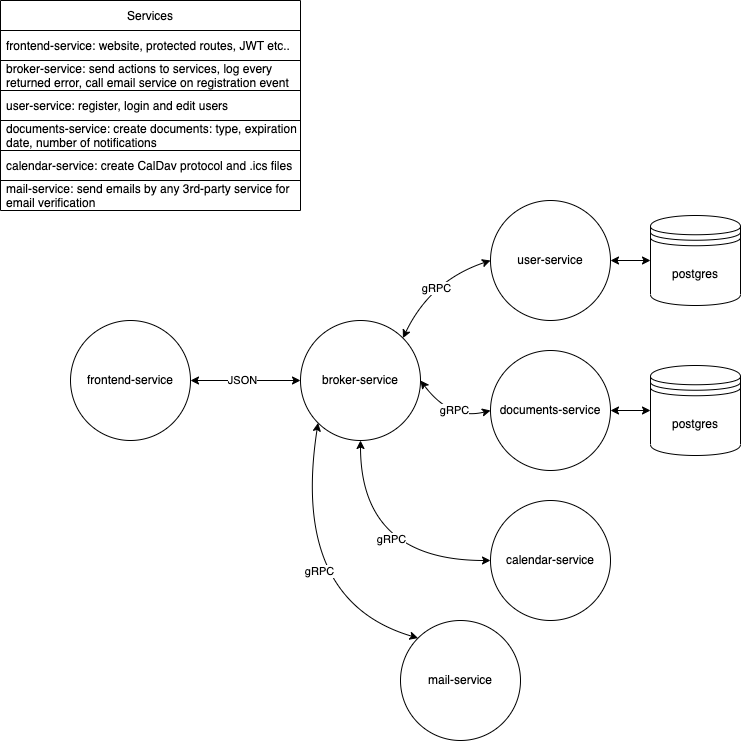

The diagram above was exported from draw.io. Its source (the exported page's mxGraphModel, read from the mxfile embedded in the PNG):
<mxGraphModel dx="965" dy="2146" grid="1" gridSize="10" guides="1" tooltips="1" connect="1" arrows="1" fold="1" page="1" pageScale="1" pageWidth="850" pageHeight="1100" background="#FFFFFF" math="0" shadow="1">
  <root>
    <mxCell id="0" />
    <mxCell id="1" parent="0" />
    <mxCell id="KC65NHqHegjByWBF8yLd-3" style="edgeStyle=orthogonalEdgeStyle;orthogonalLoop=1;jettySize=auto;html=1;exitX=1;exitY=0.5;exitDx=0;exitDy=0;entryX=0;entryY=0.5;entryDx=0;entryDy=0;rounded=1;startArrow=classic;startFill=1;" parent="1" source="KC65NHqHegjByWBF8yLd-1" target="KC65NHqHegjByWBF8yLd-2" edge="1">
      <mxGeometry relative="1" as="geometry" />
    </mxCell>
    <mxCell id="KC65NHqHegjByWBF8yLd-18" value="JSON" style="edgeLabel;html=1;align=center;verticalAlign=middle;resizable=0;points=[];" parent="KC65NHqHegjByWBF8yLd-3" vertex="1" connectable="0">
      <mxGeometry x="-0.0646" y="1" relative="1" as="geometry">
        <mxPoint as="offset" />
      </mxGeometry>
    </mxCell>
    <mxCell id="KC65NHqHegjByWBF8yLd-1" value="frontend-service" style="ellipse;whiteSpace=wrap;html=1;aspect=fixed;" parent="1" vertex="1">
      <mxGeometry x="100" y="130" width="120" height="120" as="geometry" />
    </mxCell>
    <mxCell id="KC65NHqHegjByWBF8yLd-12" style="edgeStyle=orthogonalEdgeStyle;curved=1;orthogonalLoop=1;jettySize=auto;html=1;exitX=0.5;exitY=1;exitDx=0;exitDy=0;entryX=0;entryY=0.5;entryDx=0;entryDy=0;startArrow=classic;startFill=1;" parent="1" source="KC65NHqHegjByWBF8yLd-2" target="KC65NHqHegjByWBF8yLd-11" edge="1">
      <mxGeometry relative="1" as="geometry" />
    </mxCell>
    <mxCell id="KC65NHqHegjByWBF8yLd-13" value="gRPC" style="edgeLabel;html=1;align=center;verticalAlign=middle;resizable=0;points=[];" parent="KC65NHqHegjByWBF8yLd-12" vertex="1" connectable="0">
      <mxGeometry x="-0.2063" y="21" relative="1" as="geometry">
        <mxPoint x="9" as="offset" />
      </mxGeometry>
    </mxCell>
    <mxCell id="KC65NHqHegjByWBF8yLd-53" style="edgeStyle=none;curved=1;sketch=0;orthogonalLoop=1;jettySize=auto;html=1;exitX=1;exitY=0.5;exitDx=0;exitDy=0;entryX=0;entryY=0.5;entryDx=0;entryDy=0;shadow=0;startArrow=classic;startFill=1;strokeWidth=1;" parent="1" source="KC65NHqHegjByWBF8yLd-2" target="KC65NHqHegjByWBF8yLd-9" edge="1">
      <mxGeometry relative="1" as="geometry">
        <Array as="points">
          <mxPoint x="480" y="230" />
        </Array>
      </mxGeometry>
    </mxCell>
    <mxCell id="KC65NHqHegjByWBF8yLd-54" value="gRPC" style="edgeLabel;html=1;align=center;verticalAlign=middle;resizable=0;points=[];" parent="KC65NHqHegjByWBF8yLd-53" vertex="1" connectable="0">
      <mxGeometry x="0.1182" y="-9" relative="1" as="geometry">
        <mxPoint y="-19" as="offset" />
      </mxGeometry>
    </mxCell>
    <mxCell id="KC65NHqHegjByWBF8yLd-55" style="edgeStyle=none;curved=1;sketch=0;orthogonalLoop=1;jettySize=auto;html=1;exitX=1;exitY=0;exitDx=0;exitDy=0;entryX=0;entryY=0.5;entryDx=0;entryDy=0;shadow=0;startArrow=classic;startFill=1;strokeWidth=1;" parent="1" source="KC65NHqHegjByWBF8yLd-2" target="KC65NHqHegjByWBF8yLd-4" edge="1">
      <mxGeometry relative="1" as="geometry">
        <Array as="points">
          <mxPoint x="460" y="90" />
        </Array>
      </mxGeometry>
    </mxCell>
    <mxCell id="KC65NHqHegjByWBF8yLd-56" value="gRPC" style="edgeLabel;html=1;align=center;verticalAlign=middle;resizable=0;points=[];" parent="KC65NHqHegjByWBF8yLd-55" vertex="1" connectable="0">
      <mxGeometry x="-0.0844" y="-8" relative="1" as="geometry">
        <mxPoint y="-1" as="offset" />
      </mxGeometry>
    </mxCell>
    <mxCell id="KC65NHqHegjByWBF8yLd-58" style="edgeStyle=none;curved=1;sketch=0;orthogonalLoop=1;jettySize=auto;html=1;exitX=0;exitY=1;exitDx=0;exitDy=0;entryX=0;entryY=0;entryDx=0;entryDy=0;shadow=0;startArrow=classic;startFill=1;strokeWidth=1;" parent="1" source="KC65NHqHegjByWBF8yLd-2" target="KC65NHqHegjByWBF8yLd-57" edge="1">
      <mxGeometry relative="1" as="geometry">
        <Array as="points">
          <mxPoint x="320" y="410" />
        </Array>
      </mxGeometry>
    </mxCell>
    <mxCell id="KC65NHqHegjByWBF8yLd-62" value="gRPC" style="edgeLabel;html=1;align=center;verticalAlign=middle;resizable=0;points=[];" parent="KC65NHqHegjByWBF8yLd-58" vertex="1" connectable="0">
      <mxGeometry x="-0.0678" y="23" relative="1" as="geometry">
        <mxPoint as="offset" />
      </mxGeometry>
    </mxCell>
    <mxCell id="KC65NHqHegjByWBF8yLd-2" value="broker-service" style="ellipse;whiteSpace=wrap;html=1;aspect=fixed;" parent="1" vertex="1">
      <mxGeometry x="330" y="130" width="120" height="120" as="geometry" />
    </mxCell>
    <mxCell id="KC65NHqHegjByWBF8yLd-46" style="edgeStyle=none;curved=1;sketch=0;orthogonalLoop=1;jettySize=auto;html=1;exitX=1;exitY=0.5;exitDx=0;exitDy=0;entryX=0;entryY=0.5;entryDx=0;entryDy=0;shadow=0;startArrow=classic;startFill=1;strokeWidth=1;" parent="1" source="KC65NHqHegjByWBF8yLd-4" target="KC65NHqHegjByWBF8yLd-45" edge="1">
      <mxGeometry relative="1" as="geometry" />
    </mxCell>
    <mxCell id="KC65NHqHegjByWBF8yLd-4" value="user-service" style="ellipse;whiteSpace=wrap;html=1;aspect=fixed;" parent="1" vertex="1">
      <mxGeometry x="520" y="10" width="120" height="120" as="geometry" />
    </mxCell>
    <mxCell id="KC65NHqHegjByWBF8yLd-42" style="edgeStyle=none;curved=1;sketch=0;orthogonalLoop=1;jettySize=auto;html=1;exitX=1;exitY=0.5;exitDx=0;exitDy=0;entryX=0;entryY=0.5;entryDx=0;entryDy=0;shadow=0;startArrow=classic;startFill=1;strokeWidth=1;" parent="1" source="KC65NHqHegjByWBF8yLd-9" target="KC65NHqHegjByWBF8yLd-41" edge="1">
      <mxGeometry relative="1" as="geometry" />
    </mxCell>
    <mxCell id="KC65NHqHegjByWBF8yLd-9" value="documents-service" style="ellipse;whiteSpace=wrap;html=1;aspect=fixed;" parent="1" vertex="1">
      <mxGeometry x="520" y="160" width="120" height="120" as="geometry" />
    </mxCell>
    <mxCell id="KC65NHqHegjByWBF8yLd-11" value="calendar-service" style="ellipse;whiteSpace=wrap;html=1;aspect=fixed;" parent="1" vertex="1">
      <mxGeometry x="520" y="310" width="120" height="120" as="geometry" />
    </mxCell>
    <mxCell id="KC65NHqHegjByWBF8yLd-48" style="edgeStyle=none;curved=1;sketch=0;orthogonalLoop=1;jettySize=auto;html=1;exitX=1;exitY=0.5;exitDx=0;exitDy=0;entryX=0;entryY=0.5;entryDx=0;entryDy=0;shadow=0;startArrow=classic;startFill=1;strokeWidth=1;" parent="1" edge="1">
      <mxGeometry relative="1" as="geometry">
        <mxPoint x="690" as="targetPoint" />
      </mxGeometry>
    </mxCell>
    <mxCell id="KC65NHqHegjByWBF8yLd-41" value="postgres" style="shape=datastore;whiteSpace=wrap;html=1;" parent="1" vertex="1">
      <mxGeometry x="680" y="175" width="90" height="90" as="geometry" />
    </mxCell>
    <mxCell id="KC65NHqHegjByWBF8yLd-45" value="postgres" style="shape=datastore;whiteSpace=wrap;html=1;" parent="1" vertex="1">
      <mxGeometry x="680" y="25" width="90" height="90" as="geometry" />
    </mxCell>
    <mxCell id="KC65NHqHegjByWBF8yLd-57" value="mail-service" style="ellipse;whiteSpace=wrap;html=1;aspect=fixed;" parent="1" vertex="1">
      <mxGeometry x="430" y="430" width="120" height="120" as="geometry" />
    </mxCell>
    <mxCell id="KC65NHqHegjByWBF8yLd-63" value="Services" style="swimlane;fontStyle=0;childLayout=stackLayout;horizontal=1;startSize=30;horizontalStack=0;resizeParent=1;resizeParentMax=0;resizeLast=0;collapsible=1;marginBottom=0;" parent="1" vertex="1">
      <mxGeometry x="30" y="-190" width="300" height="210" as="geometry">
        <mxRectangle x="20" y="280" width="90" height="30" as="alternateBounds" />
      </mxGeometry>
    </mxCell>
    <mxCell id="KC65NHqHegjByWBF8yLd-64" value="frontend-service: website, protected routes, JWT etc.." style="text;strokeColor=default;fillColor=none;align=left;verticalAlign=middle;spacingLeft=4;spacingRight=4;overflow=hidden;points=[[0,0.5],[1,0.5]];portConstraint=eastwest;rotatable=0;spacingTop=0;spacing=2;spacingBottom=0;" parent="KC65NHqHegjByWBF8yLd-63" vertex="1">
      <mxGeometry y="30" width="300" height="30" as="geometry" />
    </mxCell>
    <mxCell id="KC65NHqHegjByWBF8yLd-65" value="broker-service: send actions to services, log every&#10;returned error, call email service on registration event" style="text;strokeColor=default;fillColor=none;align=left;verticalAlign=middle;spacingLeft=4;spacingRight=4;overflow=hidden;points=[[0,0.5],[1,0.5]];portConstraint=eastwest;rotatable=0;spacingTop=0;spacing=2;spacingBottom=0;" parent="KC65NHqHegjByWBF8yLd-63" vertex="1">
      <mxGeometry y="60" width="300" height="30" as="geometry" />
    </mxCell>
    <mxCell id="KC65NHqHegjByWBF8yLd-67" value="user-service: register, login and edit users" style="text;strokeColor=default;fillColor=none;align=left;verticalAlign=middle;spacingLeft=4;spacingRight=4;overflow=hidden;points=[[0,0.5],[1,0.5]];portConstraint=eastwest;rotatable=0;spacingTop=0;spacing=2;spacingBottom=0;" parent="KC65NHqHegjByWBF8yLd-63" vertex="1">
      <mxGeometry y="90" width="300" height="30" as="geometry" />
    </mxCell>
    <mxCell id="KC65NHqHegjByWBF8yLd-68" value="documents-service: create documents: type, expiration&#10;date, number of notifications" style="text;strokeColor=default;fillColor=none;align=left;verticalAlign=middle;spacingLeft=4;spacingRight=4;overflow=hidden;points=[[0,0.5],[1,0.5]];portConstraint=eastwest;rotatable=0;" parent="KC65NHqHegjByWBF8yLd-63" vertex="1">
      <mxGeometry y="120" width="300" height="30" as="geometry" />
    </mxCell>
    <mxCell id="KC65NHqHegjByWBF8yLd-69" value="calendar-service: create CalDav protocol and .ics files " style="text;strokeColor=default;fillColor=none;align=left;verticalAlign=middle;spacingLeft=4;spacingRight=4;overflow=hidden;points=[[0,0.5],[1,0.5]];portConstraint=eastwest;rotatable=0;spacingTop=0;spacing=2;spacingBottom=0;" parent="KC65NHqHegjByWBF8yLd-63" vertex="1">
      <mxGeometry y="150" width="300" height="30" as="geometry" />
    </mxCell>
    <mxCell id="KC65NHqHegjByWBF8yLd-71" value="mail-service: send emails by any 3rd-party service for&#10;email verification" style="text;strokeColor=none;fillColor=none;align=left;verticalAlign=middle;spacingLeft=4;spacingRight=4;overflow=hidden;points=[[0,0.5],[1,0.5]];portConstraint=eastwest;rotatable=0;spacingTop=0;spacing=2;spacingBottom=0;" parent="KC65NHqHegjByWBF8yLd-63" vertex="1">
      <mxGeometry y="180" width="300" height="30" as="geometry" />
    </mxCell>
  </root>
</mxGraphModel>